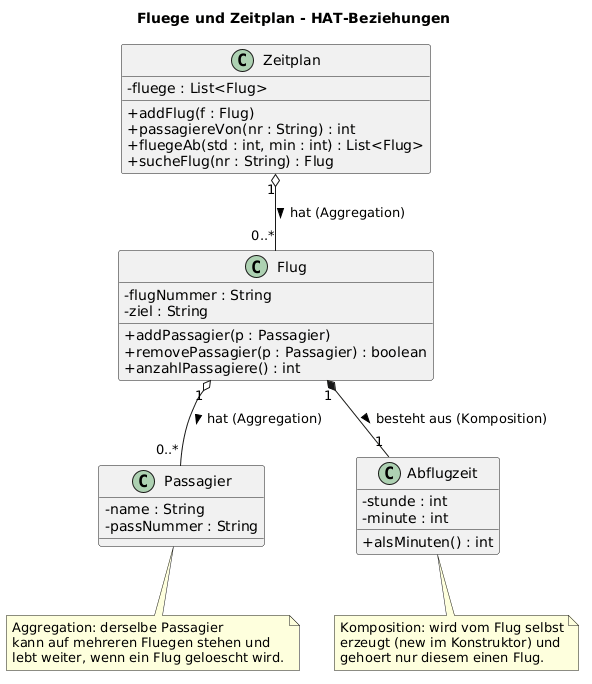

The diagram above was rendered by PlantUML. Its source (embedded in the PNG):
@startuml
' KN-D2 / Modul 320 - HAT-Beziehungen: Aggregation vs. Komposition
title Fluege und Zeitplan - HAT-Beziehungen

skinparam classAttributeIconSize 0

class Zeitplan {
  - fluege : List<Flug>
  + addFlug(f : Flug)
  + passagiereVon(nr : String) : int
  + fluegeAb(std : int, min : int) : List<Flug>
  + sucheFlug(nr : String) : Flug
}

class Flug {
  - flugNummer : String
  - ziel : String
  + addPassagier(p : Passagier)
  + removePassagier(p : Passagier) : boolean
  + anzahlPassagiere() : int
}

class Passagier {
  - name : String
  - passNummer : String
}

class Abflugzeit {
  - stunde : int
  - minute : int
  + alsMinuten() : int
}

' hohle Raute = AGGREGATION (Teil lebt unabhaengig weiter)
Zeitplan "1" o-- "0..*" Flug : hat (Aggregation) >
Flug "1" o-- "0..*" Passagier : hat (Aggregation) >

' volle Raute = KOMPOSITION (Teil stirbt mit dem Ganzen)
Flug "1" *-- "1" Abflugzeit : besteht aus (Komposition) >

note bottom of Passagier
  Aggregation: derselbe Passagier
  kann auf mehreren Fluegen stehen und
  lebt weiter, wenn ein Flug geloescht wird.
end note

note bottom of Abflugzeit
  Komposition: wird vom Flug selbst
  erzeugt (new im Konstruktor) und
  gehoert nur diesem einen Flug.
end note
@enduml